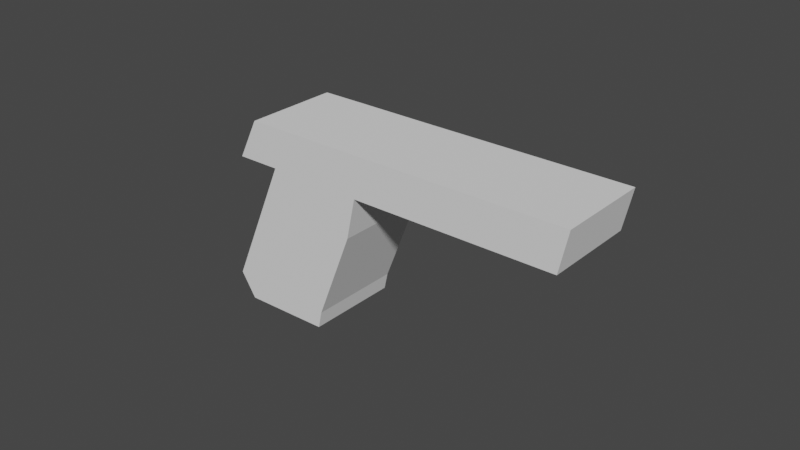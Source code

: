 # Source: Glock17V2.blend  (saved by Blender 3.2.14; exported with 4.5.12 LTS)
import bpy
from mathutils import Matrix  # noqa: F401  (used for matrix-valued properties, if any)

bpy.ops.wm.read_factory_settings(use_empty=True)
scene = bpy.context.scene
scene.name = 'Scene'

# ---- collections
col_collection = bpy.data.collections.new('Collection'); scene.collection.children.link(col_collection)

# ---- world
world_world = bpy.data.worlds.new('World'); scene.world = world_world
world_world.use_nodes = True; world_world.node_tree.nodes.clear()
_N = world_world.node_tree.nodes; _L = world_world.node_tree.links
n0 = _N.new('ShaderNodeOutputWorld'); n0.name = 'World Output'; n0.location = (300, 300)
n1 = _N.new('ShaderNodeBackground'); n1.name = 'Background'; n1.location = (10, 300)
n1.inputs[0].default_value = (0.05088, 0.05088, 0.05088, 1.0)
_L.new(n1.outputs[0], n0.inputs[0])
n0.is_active_output = True
world_world.color = (0.05088, 0.05088, 0.05088)
world_world.use_sun_shadow = False
world_world.sun_shadow_jitter_overblur = 0.0

# ---- meshes
me_cube_001 = bpy.data.meshes.new('Cube.001')
me_cube_001.from_pydata([(-0.5006, -1.0, -1.334), (-1.018, -1.0, -1.036), (-0.5006, 1.0, -1.334), (-1.018, 1.0, -1.036), (1.108, -1.0, -0.4852), (1.014, -1.0, -0.1296), (1.108, 1.0, -0.4852), (1.014, 1.0, -0.1296), (-1.217, -1.0, 1.854), (-1.217, 1.0, 1.854), (0.8111, -1.0, 1.888), (0.8111, 1.0, 1.888), (-1.232, -1.0, 2.793), (-1.232, 1.0, 2.793), (0.3486, -1.0, 3.601), (0.3486, 1.0, 3.601), (-2.029, -1.0, 1.435), (-2.029, 1.0, 1.435), (-2.045, -1.0, 2.374), (-2.045, 1.0, 2.374), (0.5799, 1.0, 2.744), (0.5799, -1.0, 2.744), (-1.224, -1.0, 2.324), (-1.224, 1.0, 2.324), (-2.037, -1.0, 1.905), (-2.037, 1.0, 1.905), (4.165, -1.0, 5.569), (4.165, 1.0, 5.569), (4.397, 1.0, 4.712), (4.397, -1.0, 4.712)], [], [(0, 1, 3, 2), (2, 3, 7, 6), (6, 7, 5, 4), (4, 5, 1, 0), (2, 6, 4, 0), (7, 3, 9, 11), (21, 20, 28, 29), (5, 7, 11, 10), (3, 1, 8, 9), (1, 5, 10, 8), (15, 13, 12, 14), (12, 13, 19, 18), (22, 21, 14, 12), (20, 23, 13, 15), (25, 24, 18, 19), (23, 9, 17, 25), (9, 8, 16, 17), (22, 12, 18, 24), (8, 22, 24, 16), (13, 23, 25, 19), (17, 16, 24, 25), (11, 9, 23, 20), (8, 10, 21, 22), (10, 11, 20, 21), (29, 28, 27, 26), (14, 21, 29, 26), (20, 15, 27, 28), (15, 14, 26, 27)])
_uv = me_cube_001.uv_layers.new(name='CarteUV')
_uv.uv.foreach_set('vector', [0.375, 0.0, 0.625, 0.0, 0.625, 0.25, 0.375, 0.25, 0.375, 0.25, 0.625, 0.25, 0.625, 0.5, 0.375, 0.5, 0.375, 0.5, 0.625, 0.5, 0.625, 0.75, 0.375, 0.75, 0.375, 0.75, 0.625, 0.75, 0.625, 1.0, 0.375, 1.0, 0.125, 0.5, 0.375, 0.5, 0.375, 0.75, 0.125, 0.75, 0.625, 0.5, 0.625, 0.25, 0.625, 0.25, 0.625, 0.5, 0.625, 0.75, 0.625, 0.5, 0.625, 0.5, 0.625, 0.75, 0.625, 0.75, 0.625, 0.5, 0.625, 0.5, 0.625, 0.75, 0.625, 0.25, 0.625, 0.0, 0.625, 0.0, 0.625, 0.25, 0.625, 1.0, 0.625, 0.75, 0.625, 0.75, 0.625, 1.0, 0.625, 0.5, 0.875, 0.5, 0.875, 0.75, 0.625, 0.75, 0.875, 0.75, 0.875, 0.5, 0.875, 0.5, 0.875, 0.75, 0.625, 1.0, 0.625, 0.75, 0.625, 0.75, 0.625, 1.0, 0.625, 0.5, 0.625, 0.25, 0.625, 0.25, 0.625, 0.5, 0.625, 0.25, 0.625, 0.0, 0.625, 0.0, 0.625, 0.25, 0.625, 0.25, 0.625, 0.25, 0.625, 0.25, 0.625, 0.25, 0.625, 0.25, 0.625, 0.0, 0.625, 0.0, 0.625, 0.25, 0.625, 1.0, 0.625, 1.0, 0.625, 1.0, 0.625, 1.0, 0.625, 1.0, 0.625, 1.0, 0.625, 1.0, 0.625, 1.0, 0.625, 0.25, 0.625, 0.25, 0.625, 0.25, 0.625, 0.25, 0.625, 0.25, 0.625, 0.0, 0.625, 0.0, 0.625, 0.25, 0.625, 0.5, 0.625, 0.25, 0.625, 0.25, 0.625, 0.5, 0.625, 1.0, 0.625, 0.75, 0.625, 0.75, 0.625, 1.0, 0.625, 0.75, 0.625, 0.5, 0.625, 0.5, 0.625, 0.75, 0.625, 0.75, 0.625, 0.5, 0.625, 0.5, 0.625, 0.75, 0.625, 0.75, 0.625, 0.75, 0.625, 0.75, 0.625, 0.75, 0.625, 0.5, 0.625, 0.5, 0.625, 0.5, 0.625, 0.5, 0.625, 0.5, 0.625, 0.75, 0.625, 0.75, 0.625, 0.5])
me_cube_001.update()

# ---- objects
ob_vide = bpy.data.objects.new('Vide', None)
ob_cube = bpy.data.objects.new('Cube', me_cube_001)

# ---- transforms, parenting, visibility, modifiers, constraints
ob_vide.location = (0.0, -1.613e-07, 1.169)
ob_vide.rotation_euler = (1.571, -0.0, -0.0)
ob_vide.empty_display_type = 'IMAGE'
ob_vide.empty_display_size = 5.0
ob_vide.use_empty_image_alpha = True
ob_vide.color = (1.0, 1.0, 1.0, 0.4961)
ob_cube.location = (-1.217, -6.858e-08, 0.5105)
ob_cube.rotation_euler = (1.681e-08, 0.476, 6.927e-08)
ob_cube.scale = (0.5169, 0.5169, 0.5169)

# ---- collection membership
col_collection.objects.link(ob_vide)
col_collection.objects.link(ob_cube)

# ---- scene / render settings (as saved in the file)
scene.frame_start = 1; scene.frame_end = 250; scene.frame_set(1)
scene.render.engine = 'BLENDER_EEVEE_NEXT'
scene.cycles.sampling_pattern = 'TABULATED_SOBOL'
scene.cycles.use_light_tree = False
scene.view_settings.view_transform = 'Filmic'
bpy.context.view_layer.update()

# ---- added for rendering (the .blend has no active camera and no usable light): camera, sun
cam_auto = bpy.data.cameras.new('AutoCamera')
cam_auto.lens = 50.0
cam_auto.sensor_width = 36.0
cam_auto.clip_end = 1000.0
ob_auto_camera = bpy.data.objects.new('AutoCamera', cam_auto)
scene.collection.objects.link(ob_auto_camera)
ob_auto_camera.location = (5.97837, -7.38419, 6.12741)
ob_auto_camera.rotation_euler = (1.09748, -7.21219e-08, 0.694738)
scene.camera = ob_auto_camera
light_auto_sun = bpy.data.lights.new('AutoSun', 'SUN')
light_auto_sun.energy = 3.0
light_auto_sun.angle = 0.0523599
ob_auto_sun = bpy.data.objects.new('AutoSun', light_auto_sun)
scene.collection.objects.link(ob_auto_sun)
ob_auto_sun.rotation_euler = (0.872665, 0.174533, 0.523599)
bpy.context.view_layer.update()
